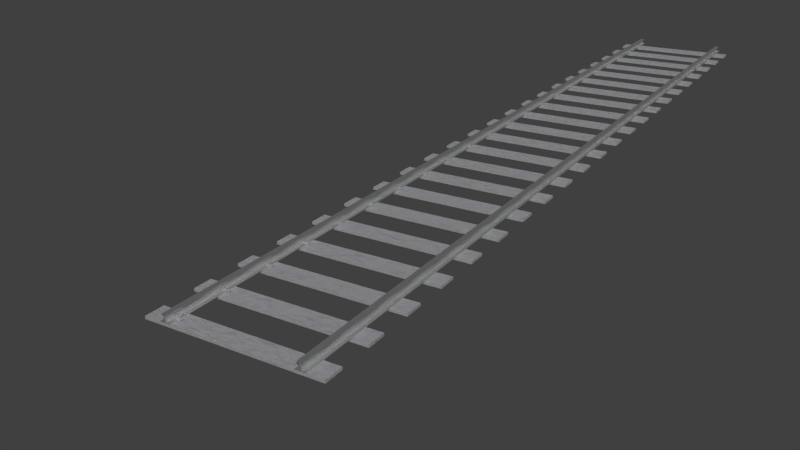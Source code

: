 # Source: Rails.001.blend  (saved by Blender 2.77.0; exported with 4.5.12 LTS)
import bpy
from mathutils import Matrix  # noqa: F401  (used for matrix-valued properties, if any)

bpy.ops.wm.read_factory_settings(use_empty=True)
scene = bpy.context.scene
scene.name = 'Scene'

# ---- collections
col_collection_1 = bpy.data.collections.new('Collection 1'); scene.collection.children.link(col_collection_1)

# ---- materials (node trees are filled in below, after node groups)
mat_concrete = bpy.data.materials.new('Concrete')
mat_concrete.alpha_threshold = 0.0
mat_concrete.roughness = 0.5
mat_bmd_pbrmetallic = bpy.data.materials.new('BMD_PBRMetallic')
mat_bmd_pbrmetallic.alpha_threshold = 0.0
mat_bmd_pbrmetallic.roughness = 0.5
mat_bmd_pbrmetallic.line_color = (0.0, 0.0, 0.0, 1.0)

# ---- node groups
ng_pbr_metallic = bpy.data.node_groups.new('PBR Metallic', 'ShaderNodeTree')
_s = ng_pbr_metallic.interface.new_socket(name='BSDF', in_out='OUTPUT', socket_type='NodeSocketShader')
_s = ng_pbr_metallic.interface.new_socket(name='Base Color', in_out='INPUT', socket_type='NodeSocketColor')
_s.default_value = (1.0, 0.766, 0.336, 1.0)
_s = ng_pbr_metallic.interface.new_socket(name='Rim Color', in_out='INPUT', socket_type='NodeSocketColor')
_s.default_value = (1.0, 1.0, 0.5, 1.0)
_s = ng_pbr_metallic.interface.new_socket(name='Rim Effect', in_out='INPUT', socket_type='NodeSocketFloat')
_s.subtype = 'FACTOR'
_s.default_value = 0.6
_s.min_value = 0.0
_s.max_value = 1.0
_s = ng_pbr_metallic.interface.new_socket(name='Roughness', in_out='INPUT', socket_type='NodeSocketColor')
_s.default_value = (0.1, 0.1, 0.1, 1.0)
_s = ng_pbr_metallic.interface.new_socket(name='Less/More', in_out='INPUT', socket_type='NodeSocketFloat')
_s.subtype = 'FACTOR'
_s.min_value = -1.0
_s.max_value = 1.0
_s = ng_pbr_metallic.interface.new_socket(name='Normal', in_out='INPUT', socket_type='NodeSocketVector')
_s.min_value = -1.0
_s.max_value = 1.0
_s.hide_value = True
_s = ng_pbr_metallic.interface.new_socket(name='IOR', in_out='INPUT', socket_type='NodeSocketFloat')
_s.default_value = 1.45
_s.min_value = 0.0
_s.max_value = 1000.0
_s = ng_pbr_metallic.interface.new_socket(name='Anisotropy', in_out='INPUT', socket_type='NodeSocketColor')
_s.default_value = (0.5, 0.5, 0.5, 1.0)
_s = ng_pbr_metallic.interface.new_socket(name='Lat./Lon. Shift', in_out='INPUT', socket_type='NodeSocketFloat')
_s.subtype = 'FACTOR'
_s.min_value = -1.0
_s.max_value = 1.0
_s = ng_pbr_metallic.interface.new_socket(name='Rotation', in_out='INPUT', socket_type='NodeSocketColor')
_s.default_value = (0.5, 0.5, 0.5, 1.0)
_s = ng_pbr_metallic.interface.new_socket(name='Adjust (deg)', in_out='INPUT', socket_type='NodeSocketFloat')
_s.subtype = 'FACTOR'
_s.min_value = -90.0
_s.max_value = 90.0
_s = ng_pbr_metallic.interface.new_socket(name='Tangent', in_out='INPUT', socket_type='NodeSocketVector')
_s.min_value = -1.0
_s.max_value = 1.0
_s.hide_value = True
_N = ng_pbr_metallic.nodes; _L = ng_pbr_metallic.links
n0 = _N.new('NodeGroupOutput'); n0.name = 'Group Output'; n0.location = (888, 9)
n1 = _N.new('ShaderNodeBsdfAnisotropic'); n1.name = 'Anisotropic BSDF'; n1.location = (687, 56)
n1.distribution = 'GGX'
n2 = _N.new('ShaderNodeMath'); n2.name = 'Math.004'; n2.location = (71, -123)
n2.hide = True
n2.operation = 'POWER'
n2.inputs[1].default_value = 2.0
n3 = _N.new('ShaderNodeNewGeometry'); n3.name = 'Geometry'; n3.location = (-355, 74)
n4 = _N.new('ShaderNodeMath'); n4.name = 'Math.009'; n4.location = (557, -132)
n4.hide = True
n5 = _N.new('ShaderNodeBump'); n5.name = 'Bump'; n5.location = (-480, 51)
n5.hide = True
n5.inputs[1].default_value = 0.1
n5.inputs[2].default_value = 1.0
n6 = _N.new('ShaderNodeFresnel'); n6.name = 'Fresnel.001'; n6.location = (50, -3)
n7 = _N.new('ShaderNodeFresnel'); n7.name = 'Fresnel'; n7.location = (50, 105)
n8 = _N.new('ShaderNodeMix'); n8.name = 'Mix'; n8.location = (-150, 150)
n8.data_type = 'RGBA'
n9 = _N.new('ShaderNodeLayerWeight'); n9.name = 'Layer Weight'; n9.location = (-150, -44)
n10 = _N.new('ShaderNodeMath'); n10.name = 'Math'; n10.location = (258, 108)
n10.operation = 'SUBTRACT'
n11 = _N.new('ShaderNodeMix'); n11.name = 'Mix.003'; n11.location = (258, -63)
n11.data_type = 'RGBA'
n12 = _N.new('ShaderNodeMix'); n12.name = 'Mix.001'; n12.location = (470, 66)
n12.data_type = 'RGBA'
n12.inputs[7].default_value = (1.0, 1.0, 1.0, 1.0)
n13 = _N.new('ShaderNodeMath'); n13.name = 'Math.008'; n13.location = (440, -150)
n13.hide = True
n13.operation = 'DIVIDE'
n13.inputs[1].default_value = 360.0
n14 = _N.new('ShaderNodeMath'); n14.name = 'Math.001'; n14.location = (-310, -12)
n14.hide = True
n14.operation = 'POWER'
n14.inputs[1].default_value = 2.0
n15 = _N.new('ShaderNodeMath'); n15.name = 'Math.014'; n15.location = (-310, -129)
n15.hide = True
n15.operation = 'MULTIPLY'
n16 = _N.new('ShaderNodeMix'); n16.name = 'Mix.002'; n16.location = (-422, -12)
n16.hide = True
n16.data_type = 'RGBA'
n16.blend_type = 'OVERLAY'
n16.inputs[0].default_value = 1.0
n17 = _N.new('ShaderNodeMath'); n17.name = 'Math.003'; n17.location = (-536, -12)
n17.hide = True
n18 = _N.new('ShaderNodeMath'); n18.name = 'Math.011'; n18.location = (-536, -59)
n18.hide = True
n18.operation = 'SUBTRACT'
n18.inputs[0].default_value = 2.0
n19 = _N.new('ShaderNodeMath'); n19.name = 'Math.002'; n19.location = (-650, -12)
n19.hide = True
n19.operation = 'MULTIPLY'
n20 = _N.new('ShaderNodeMath'); n20.name = 'Math.010'; n20.location = (-650, -59)
n20.hide = True
n20.operation = 'ABSOLUTE'
n21 = _N.new('ShaderNodeMath'); n21.name = 'Math.006'; n21.location = (-310, -82)
n21.hide = True
n22 = _N.new('ShaderNodeMath'); n22.name = 'Math.005'; n22.location = (-422, -72)
n22.hide = True
n22.operation = 'MULTIPLY'
n23 = _N.new('ShaderNodeMath'); n23.name = 'Math.013'; n23.location = (-422, -129)
n23.hide = True
n23.operation = 'SUBTRACT'
n24 = _N.new('ShaderNodeMath'); n24.name = 'Math.012'; n24.location = (-650, -110)
n24.hide = True
n24.use_clamp = True
n24.inputs[1].default_value = 0.0
n25 = _N.new('ShaderNodeMath'); n25.name = 'Math.007'; n25.location = (-536, -110)
n25.hide = True
n25.operation = 'SUBTRACT'
n25.inputs[1].default_value = 1.0
n26 = _N.new('NodeGroupInput'); n26.name = 'Group Input'; n26.location = (-888, 63)
n27 = _N.new('ShaderNodeMath'); n27.name = 'Math.015'; n27.location = (0, 0)
n27.operation = 'POWER'
_L.new(n5.outputs[0], n8.inputs[6])
_L.new(n8.outputs[2], n7.inputs[1])
_L.new(n3.outputs[4], n8.inputs[7])
_L.new(n7.outputs[0], n10.inputs[0])
_L.new(n19.outputs[0], n17.inputs[0])
_L.new(n17.outputs[0], n16.inputs[6])
_L.new(n16.outputs[2], n14.inputs[0])
_L.new(n26.outputs[3], n16.inputs[7])
_L.new(n14.outputs[0], n8.inputs[0])
_L.new(n26.outputs[6], n7.inputs[0])
_L.new(n26.outputs[0], n11.inputs[6])
_L.new(n3.outputs[4], n6.inputs[1])
_L.new(n10.outputs[0], n12.inputs[0])
_L.new(n6.outputs[0], n10.inputs[1])
_L.new(n9.outputs[1], n2.inputs[0])
_L.new(n11.outputs[2], n12.inputs[6])
_L.new(n2.outputs[0], n11.inputs[0])
_L.new(n26.outputs[1], n11.inputs[7])
_L.new(n26.outputs[6], n6.inputs[0])
_L.new(n26.outputs[5], n5.inputs[4])
_L.new(n26.outputs[5], n9.inputs[1])
_L.new(n12.outputs[2], n1.inputs[0])
_L.new(n26.outputs[5], n1.inputs[4])
_L.new(n1.outputs[0], n0.inputs[0])
_L.new(n26.outputs[11], n1.inputs[5])
_L.new(n13.outputs[0], n4.inputs[1])
_L.new(n4.outputs[0], n1.inputs[3])
_L.new(n26.outputs[7], n22.inputs[1])
_L.new(n22.outputs[0], n21.inputs[0])
_L.new(n25.outputs[0], n21.inputs[1])
_L.new(n21.outputs[0], n1.inputs[2])
_L.new(n20.outputs[0], n18.inputs[1])
_L.new(n15.outputs[0], n4.inputs[0])
_L.new(n26.outputs[10], n13.inputs[0])
_L.new(n26.outputs[8], n24.inputs[0])
_L.new(n26.outputs[8], n20.inputs[0])
_L.new(n26.outputs[2], n9.inputs[0])
_L.new(n26.outputs[4], n19.inputs[0])
_L.new(n26.outputs[9], n23.inputs[0])
_L.new(n23.outputs[0], n15.inputs[0])
_L.new(n24.outputs[0], n25.inputs[0])
_L.new(n18.outputs[0], n22.inputs[0])
_L.new(n14.outputs[0], n27.inputs[0])
_L.new(n27.outputs[0], n1.inputs[1])
n0.is_active_output = True
ng_metal_colors = bpy.data.node_groups.new('Metal Colors', 'ShaderNodeTree')
_s = ng_metal_colors.interface.new_socket(name='Iron', in_out='OUTPUT', socket_type='NodeSocketColor')
_s.default_value = (0.5601, 0.5695, 0.5801, 1.0)
_s = ng_metal_colors.interface.new_socket(name='Silver', in_out='OUTPUT', socket_type='NodeSocketColor')
_s.default_value = (0.972, 0.96, 0.915, 1.0)
_s = ng_metal_colors.interface.new_socket(name='Aluminum', in_out='OUTPUT', socket_type='NodeSocketColor')
_s.default_value = (0.913, 0.921, 0.925, 1.0)
_s = ng_metal_colors.interface.new_socket(name='Gold', in_out='OUTPUT', socket_type='NodeSocketColor')
_s.default_value = (1.0, 0.766, 0.336, 1.0)
_s = ng_metal_colors.interface.new_socket(name='Copper', in_out='OUTPUT', socket_type='NodeSocketColor')
_s.default_value = (0.955, 0.637, 0.538, 1.0)
_s = ng_metal_colors.interface.new_socket(name='Chromium', in_out='OUTPUT', socket_type='NodeSocketColor')
_s.default_value = (0.55, 0.556, 0.554, 1.0)
_s = ng_metal_colors.interface.new_socket(name='Nickel', in_out='OUTPUT', socket_type='NodeSocketColor')
_s.default_value = (0.66, 0.609, 0.526, 1.0)
_s = ng_metal_colors.interface.new_socket(name='Titanium', in_out='OUTPUT', socket_type='NodeSocketColor')
_s.default_value = (0.5416, 0.4974, 0.449, 1.0)
_s = ng_metal_colors.interface.new_socket(name='Cobalt', in_out='OUTPUT', socket_type='NodeSocketColor')
_s.default_value = (0.662, 0.655, 0.634, 1.0)
_s = ng_metal_colors.interface.new_socket(name='Platinum', in_out='OUTPUT', socket_type='NodeSocketColor')
_s.default_value = (0.672, 0.6366, 0.585, 1.0)
_N = ng_metal_colors.nodes; _L = ng_metal_colors.links
n0 = _N.new('NodeGroupOutput'); n0.name = 'Group Output'; n0.location = (0, 0)
n0.inputs[0].default_value = (0.5601, 0.5695, 0.5801, 1.0)
n0.inputs[1].default_value = (0.972, 0.96, 0.915, 1.0)
n0.inputs[2].default_value = (0.913, 0.921, 0.925, 1.0)
n0.inputs[3].default_value = (1.0, 0.766, 0.336, 1.0)
n0.inputs[4].default_value = (0.955, 0.637, 0.538, 1.0)
n0.inputs[5].default_value = (0.55, 0.556, 0.554, 1.0)
n0.inputs[6].default_value = (0.66, 0.609, 0.526, 1.0)
n0.inputs[7].default_value = (0.5416, 0.4974, 0.449, 1.0)
n0.inputs[8].default_value = (0.662, 0.655, 0.634, 1.0)
n0.inputs[9].default_value = (0.672, 0.6366, 0.585, 1.0)
n0.is_active_output = True

# ---- material node trees
mat_concrete.use_nodes = True; mat_concrete.node_tree.nodes.clear()
_N = mat_concrete.node_tree.nodes; _L = mat_concrete.node_tree.links
n0 = _N.new('ShaderNodeOutputMaterial'); n0.name = 'Material Output'; n0.location = (1168, 210)
n1 = _N.new('ShaderNodeTexVoronoi'); n1.name = 'Voronoi Texture.002'; n1.location = (-612, 295)
n2 = _N.new('ShaderNodeTexVoronoi'); n2.name = 'Voronoi Texture.003'; n2.location = (-612, 497)
n3 = _N.new('ShaderNodeTexVoronoi'); n3.name = 'Voronoi Texture.001'; n3.location = (-612, 44)
n3.width = 129
n4 = _N.new('ShaderNodeTexVoronoi'); n4.name = 'Voronoi Texture.007'; n4.location = (-612, -147)
n5 = _N.new('ShaderNodeBsdfDiffuse'); n5.name = 'Diffuse BSDF'; n5.location = (504, 385)
n6 = _N.new('ShaderNodeBsdfAnisotropic'); n6.name = 'Glossy BSDF'; n6.location = (504, 204)
n6.distribution = 'GGX'
n6.inputs[1].default_value = 0.6325
n7 = _N.new('ShaderNodeFresnel'); n7.name = 'Fresnel'; n7.location = (504, 564)
n7.inputs[0].default_value = 4.0
n8 = _N.new('ShaderNodeTexVoronoi'); n8.name = 'Voronoi Texture.008'; n8.location = (319, -281)
n9 = _N.new('ShaderNodeMix'); n9.name = 'Mix.002'; n9.location = (-324, -293)
n9.data_type = 'RGBA'
n9.blend_type = 'BURN'
n10 = _N.new('ShaderNodeMix'); n10.name = 'Mix'; n10.location = (-324, 310)
n10.data_type = 'RGBA'
n10.blend_type = 'BURN'
n11 = _N.new('ShaderNodeMixShader'); n11.name = 'Mix Shader'; n11.location = (864, 348)
n12 = _N.new('ShaderNodeMix'); n12.name = 'Mix.001'; n12.location = (-63, 38)
n12.data_type = 'RGBA'
n13 = _N.new('ShaderNodeTexVoronoi'); n13.name = 'Voronoi Texture.005'; n13.location = (-612, -331)
n14 = _N.new('ShaderNodeTexVoronoi'); n14.name = 'Voronoi Texture.006'; n14.location = (-612, -564)
n15 = _N.new('ShaderNodeValue'); n15.name = 'Global scale'; n15.location = (-1168, -47)
n15.label = 'Global scale'
n15.outputs[0].default_value = 10.0
n16 = _N.new('ShaderNodeMath'); n16.name = 'Math.003'; n16.location = (-836, -155)
n16.operation = 'MULTIPLY'
n16.inputs[1].default_value = 5.0
n17 = _N.new('ShaderNodeMath'); n17.name = 'Math.004'; n17.location = (-838, -316)
n17.operation = 'MULTIPLY'
n17.inputs[1].default_value = 200.0
n18 = _N.new('ShaderNodeMath'); n18.name = 'Math.005'; n18.location = (-835, -561)
n18.operation = 'MULTIPLY'
n18.inputs[1].default_value = 75.0
n19 = _N.new('ShaderNodeMath'); n19.name = 'Math.002'; n19.location = (-838, 42)
n19.operation = 'MULTIPLY'
n19.inputs[1].default_value = 100.0
n20 = _N.new('ShaderNodeMath'); n20.name = 'Math'; n20.location = (-830, 502)
n20.operation = 'MULTIPLY'
n20.inputs[1].default_value = 1.0
n21 = _N.new('ShaderNodeMath'); n21.name = 'Math.001'; n21.location = (-820, 302)
n21.operation = 'MULTIPLY'
n21.inputs[1].default_value = 50.0
n22 = _N.new('ShaderNodeValToRGB'); n22.name = 'ColorRamp'; n22.location = (731, -108)
while len(n22.color_ramp.elements) > 1: n22.color_ramp.elements.remove(n22.color_ramp.elements[-1])
n22.color_ramp.elements[0].position = 0.0; n22.color_ramp.elements[0].color = (0.2049, 0.2049, 0.2049, 1.0)
_e = n22.color_ramp.elements.new(1.0); _e.color = (0.2234, 0.2234, 0.2234, 1.0)
n23 = _N.new('ShaderNodeInvert'); n23.name = 'Invert'; n23.location = (523, -259)
n24 = _N.new('ShaderNodeDisplacement'); n24.name = 'Displacement'; n24.location = (0, 0)
n24.inputs[1].default_value = 0.0
n24.inputs[2].default_value = 0.1
n25 = _N.new('ShaderNodeMath'); n25.name = 'Math.006'; n25.location = (0, 0)
n25.operation = 'MULTIPLY'
n26 = _N.new('ShaderNodeMath'); n26.name = 'Math.007'; n26.location = (0, 0)
n26.operation = 'MULTIPLY'
n27 = _N.new('ShaderNodeMath'); n27.name = 'Math.008'; n27.location = (0, 0)
n27.operation = 'MULTIPLY'
_L.new(n7.outputs[0], n11.inputs[0])
_L.new(n5.outputs[0], n11.inputs[1])
_L.new(n6.outputs[0], n11.inputs[2])
_L.new(n10.outputs[2], n12.inputs[6])
_L.new(n12.outputs[2], n5.inputs[0])
_L.new(n9.outputs[2], n12.inputs[7])
_L.new(n12.outputs[2], n6.inputs[0])
_L.new(n11.outputs[0], n0.inputs[0])
_L.new(n23.outputs[0], n22.inputs[0])
_L.new(n15.outputs[0], n20.inputs[0])
_L.new(n20.outputs[0], n2.inputs[2])
_L.new(n15.outputs[0], n21.inputs[0])
_L.new(n15.outputs[0], n19.inputs[0])
_L.new(n15.outputs[0], n16.inputs[0])
_L.new(n15.outputs[0], n17.inputs[0])
_L.new(n15.outputs[0], n18.inputs[0])
_L.new(n18.outputs[0], n14.inputs[2])
_L.new(n17.outputs[0], n13.inputs[2])
_L.new(n21.outputs[0], n1.inputs[2])
_L.new(n19.outputs[0], n3.inputs[2])
_L.new(n16.outputs[0], n4.inputs[2])
_L.new(n19.outputs[0], n8.inputs[2])
_L.new(n22.outputs[0], n24.inputs[0])
_L.new(n24.outputs[0], n0.inputs[2])
_L.new(n14.outputs[1], n9.inputs[7])
_L.new(n13.outputs[1], n9.inputs[6])
_L.new(n3.outputs[1], n10.inputs[7])
_L.new(n1.outputs[1], n10.inputs[6])
_L.new(n25.outputs[0], n10.inputs[0])
_L.new(n2.outputs[0], n25.inputs[0])
_L.new(n2.outputs[0], n25.inputs[1])
_L.new(n26.outputs[0], n9.inputs[0])
_L.new(n4.outputs[0], n26.inputs[0])
_L.new(n4.outputs[0], n26.inputs[1])
_L.new(n27.outputs[0], n23.inputs[1])
_L.new(n8.outputs[0], n27.inputs[0])
_L.new(n8.outputs[0], n27.inputs[1])
n0.is_active_output = True
mat_bmd_pbrmetallic.use_nodes = True; mat_bmd_pbrmetallic.node_tree.nodes.clear()
_N = mat_bmd_pbrmetallic.node_tree.nodes; _L = mat_bmd_pbrmetallic.node_tree.links
n0 = _N.new('ShaderNodeOutputMaterial'); n0.name = 'Material Output'; n0.location = (302, -34)
n1 = _N.new('ShaderNodeGroup'); n1.name = 'Group'; n1.location = (1, 34)
n1.node_tree = ng_pbr_metallic
n1.inputs[2].default_value = 0.6
n1.inputs[3].default_value = (0.5578, 0.5578, 0.5578, 1.0)
n1.inputs[4].default_value = 0.0
n1.inputs[5].default_value = (0.0, 0.0, 0.0)
n1.inputs[6].default_value = 1.45
n1.inputs[7].default_value = (0.5, 0.5, 0.5, 1.0)
n1.inputs[8].default_value = 0.0
n1.inputs[9].default_value = (0.5, 0.5, 0.5, 1.0)
n1.inputs[10].default_value = 0.0
n1.inputs[11].default_value = (0.0, 0.0, 0.0)
n2 = _N.new('ShaderNodeGroup'); n2.name = 'Group.002'; n2.location = (-302, -10)
n2.node_tree = ng_metal_colors
_L.new(n1.outputs[0], n0.inputs[0])
_L.new(n2.outputs[2], n1.inputs[0])
_L.new(n2.outputs[5], n1.inputs[1])
n0.is_active_output = True

# ---- world
world_world = bpy.data.worlds.new('World'); scene.world = world_world
world_world.color = (0.05088, 0.05088, 0.05088)
world_world.use_sun_shadow = False
world_world.sun_shadow_jitter_overblur = 0.0
world_world.cycles.sampling_method = 'MANUAL'

# ---- cameras
cam_camera = bpy.data.cameras.new('Camera')
cam_camera.clip_end = 100.0
cam_camera.lens = 35.0
cam_camera.sensor_width = 32.0
cam_camera.sensor_height = 18.0
cam_camera.ortho_scale = 7.314
cam_camera.dof.focus_distance = 0.0

# ---- meshes
me_sleepers = bpy.data.meshes.new('Sleepers')
me_sleepers.from_pydata([(-0.678, 1.04, 1.356), (-0.6813, 1.028, 1.356), (-0.6826, 1.0, 1.356), (-0.6813, 0.9719, 1.356), (-0.678, 0.9602, 1.356), (-0.6748, 0.9719, 1.356), (-0.6734, 1.0, 1.356), (-0.6748, 1.028, 1.356), (-0.6734, 1.0, 0.9798), (-0.6748, 0.9719, 0.9798), (-0.678, 0.9602, 0.9798), (-0.6813, 0.9719, 0.9798), (-0.6826, 1.0, 0.9798), (-0.6845, 1.0, 1.356), (-0.6813, 1.028, 0.9798), (-0.678, 1.04, 0.9798), (-0.6748, 1.028, 0.9798), (-0.678, 1.0, 0.9798), (-0.678, 1.0, 1.434), (-0.678, 0.944, 1.356), (-0.6826, 0.9604, 1.356), (-0.6715, 1.0, 1.356), (-0.6734, 0.9604, 1.356), (-0.6734, 1.04, 1.356), (-0.6826, 1.04, 1.356), (-0.678, 1.056, 1.356), (-0.6845, 1.0, 1.434), (-0.6826, 0.9604, 1.434), (-0.6734, 1.04, 1.434), (-0.678, 1.056, 1.434), (-0.678, 0.944, 1.434), (-0.6734, 0.9604, 1.434), (-0.6826, 1.04, 1.434), (-0.6715, 1.0, 1.434), (-0.6583, 1.04, 1.356), (-0.6615, 1.028, 1.356), (-0.6629, 1.0, 1.356), (-0.6615, 0.9719, 1.356), (-0.6583, 0.9602, 1.356), (-0.655, 0.9719, 1.356), (-0.6537, 1.0, 1.356), (-0.655, 1.028, 1.356), (-0.6537, 1.0, 0.9798), (-0.655, 0.9719, 0.9798), (-0.6583, 0.9602, 0.9798), (-0.6615, 0.9719, 0.9798), (-0.6629, 1.0, 0.9798), (-0.6648, 1.0, 1.356), (-0.6615, 1.028, 0.9798), (-0.6583, 1.04, 0.9798), (-0.655, 1.028, 0.9798), (-0.6583, 1.0, 0.9798), (-0.6583, 1.0, 1.434), (-0.6583, 0.944, 1.356), (-0.6629, 0.9604, 1.356), (-0.6518, 1.0, 1.356), (-0.6537, 0.9604, 1.356), (-0.6537, 1.04, 1.356), (-0.6629, 1.04, 1.356), (-0.6583, 1.056, 1.356), (-0.6648, 1.0, 1.434), (-0.6629, 0.9604, 1.434), (-0.6537, 1.04, 1.434), (-0.6583, 1.056, 1.434), (-0.6583, 0.944, 1.434), (-0.6537, 0.9604, 1.434), (-0.6629, 1.04, 1.434), (-0.6518, 1.0, 1.434), (-0.7209, 0.8679, 1.244), (-0.6454, 0.8679, 1.244), (-0.7209, 1.132, 1.244), (-0.6454, 1.132, 1.244), (-0.7209, 1.132, 1.355), (-0.7209, 0.8679, 1.355), (-0.6454, 0.8679, 1.355), (-0.6454, 1.132, 1.355), (-1.0, -5.96e-08, 0.0), (-1.0, -5.96e-08, 1.0), (-1.0, 2.0, 0.0), (-1.0, 2.0, 1.0), (0.0, 2.0, 1.0), (0.0, 2.0, 0.0), (0.0, -5.96e-08, 1.0), (0.0, -5.96e-08, 0.0)], [], [(17, 8, 9), (20, 27, 26, 13), (22, 31, 30, 19), (25, 29, 28, 23), (24, 32, 29, 25), (17, 9, 10), (17, 10, 11), (17, 11, 12), (17, 12, 14), (17, 14, 15), (17, 16, 8), (17, 15, 16), (2, 12, 11, 3), (0, 15, 14, 1), (7, 16, 15, 0), (5, 9, 8, 6), (3, 11, 10, 4), (1, 14, 12, 2), (6, 8, 16, 7), (4, 10, 9, 5), (19, 30, 27, 20), (23, 28, 33, 21), (21, 33, 31, 22), (13, 26, 32, 24), (1, 24, 25, 0), (0, 25, 23, 7), (6, 21, 22, 5), (4, 19, 20, 3), (2, 13, 24, 1), (7, 23, 21, 6), (5, 22, 19, 4), (3, 20, 13, 2), (18, 26, 27), (18, 28, 29), (18, 30, 31), (18, 32, 26), (18, 33, 28), (18, 27, 30), (18, 29, 32), (18, 31, 33), (51, 42, 43), (54, 61, 60, 47), (56, 65, 64, 53), (59, 63, 62, 57), (58, 66, 63, 59), (51, 43, 44), (51, 44, 45), (51, 45, 46), (51, 46, 48), (51, 48, 49), (51, 50, 42), (51, 49, 50), (36, 46, 45, 37), (34, 49, 48, 35), (41, 50, 49, 34), (39, 43, 42, 40), (37, 45, 44, 38), (35, 48, 46, 36), (40, 42, 50, 41), (38, 44, 43, 39), (53, 64, 61, 54), (57, 62, 67, 55), (55, 67, 65, 56), (47, 60, 66, 58), (35, 58, 59, 34), (34, 59, 57, 41), (40, 55, 56, 39), (38, 53, 54, 37), (36, 47, 58, 35), (41, 57, 55, 40), (39, 56, 53, 38), (37, 54, 47, 36), (52, 60, 61), (52, 62, 63), (52, 64, 65), (52, 66, 60), (52, 67, 62), (52, 61, 64), (52, 63, 66), (52, 65, 67), (68, 70, 71, 69), (73, 74, 75, 72), (71, 70, 72, 75), (68, 69, 74, 73), (69, 71, 75, 74), (70, 68, 73, 72), (77, 79, 78, 76), (82, 77, 76, 83), (82, 80, 79, 77), (76, 78, 81, 83), (79, 80, 81, 78)])
me_sleepers.materials.append(mat_concrete)
me_sleepers.use_remesh_preserve_volume = False
me_sleepers.use_remesh_preserve_attributes = False
me_sleepers.use_mirror_vertex_groups = False
me_sleepers.update()
me_rails = bpy.data.meshes.new('Rails')
me_rails.from_pydata([(-0.6026, 10.0, 0.02352), (-0.5969, 10.0, 0.0292), (-0.5099, 10.0, 0.02352), (-0.5156, 10.0, 0.0292), (-0.6026, 1.024e-08, 0.02352), (-0.5969, 1.024e-08, 0.0292), (-0.5099, -1.211e-08, 0.02352), (-0.5156, -1.211e-08, 0.0292), (-0.5647, 10.0, 0.0292), (-0.5478, 10.0, 0.0292), (-0.5478, 10.0, 0.02352), (-0.5647, 10.0, 0.02352), (-0.5478, 2.794e-09, 0.0292), (-0.5647, 2.794e-09, 0.0292), (-0.5647, 2.794e-09, 0.02352), (-0.5478, 2.794e-09, 0.02352), (-0.5632, 10.0, 0.07434), (-0.5493, 10.0, 0.07434), (-0.5493, 2.794e-09, 0.07434), (-0.5632, 2.794e-09, 0.07434), (-0.5796, 10.0, 0.0773), (-0.5329, 10.0, 0.0773), (-0.5329, -4.657e-09, 0.0773), (-0.5796, 1.024e-08, 0.0773), (-0.5813, 10.0, 0.08633), (-0.5312, 10.0, 0.08633), (-0.5312, -1.211e-08, 0.08633), (-0.5813, 2.794e-09, 0.08633)], [], [(9, 3, 2, 10), (3, 7, 6, 2), (13, 5, 4, 14), (5, 1, 0, 4), (10, 2, 6, 15), (12, 7, 3, 9), (5, 13, 8, 1), (13, 12, 18, 19), (0, 11, 14, 4), (11, 10, 15, 14), (7, 12, 15, 6), (12, 13, 14, 15), (1, 8, 11, 0), (8, 9, 10, 11), (16, 19, 23, 20), (9, 8, 16, 17), (8, 13, 19, 16), (12, 9, 17, 18), (22, 21, 25, 26), (17, 16, 20, 21), (18, 17, 21, 22), (19, 18, 22, 23), (27, 26, 25, 24), (23, 22, 26, 27), (20, 23, 27, 24), (21, 20, 24, 25)])
me_rails.materials.append(mat_bmd_pbrmetallic)
me_rails.use_remesh_preserve_volume = False
me_rails.use_remesh_preserve_attributes = False
me_rails.use_mirror_vertex_groups = False
me_rails.update()

# ---- objects
ob_sleepers = bpy.data.objects.new('Sleepers', me_sleepers)
ob_rails = bpy.data.objects.new('Rails', me_rails)
ob_camera = bpy.data.objects.new('Camera', cam_camera)

# ---- transforms, parenting, visibility, modifiers, constraints
ob_sleepers.location = (0.0, 0.0, 0.0)
ob_sleepers.scale = (0.7418, 0.08592, 0.02352)
ob_sleepers.lineart.crease_threshold = 0.0
_m = ob_sleepers.modifiers.new('Mirror', 'MIRROR')
_m.use_clip = True
_m = ob_sleepers.modifiers.new('Array', 'ARRAY')
_m.count = 22
_m.constant_offset_displace = (0.0, 0.0, 0.0)
_m.relative_offset_displace = (0.0, 2.672, 0.0)
ob_rails.location = (0.0, 0.0, 0.0)
ob_rails.lineart.crease_threshold = 0.0
_m = ob_rails.modifiers.new('Mirror', 'MIRROR')
_m.use_clip = True
ob_camera.location = (3.408, -3.414, 2.881)
ob_camera.rotation_euler = (1.16, 0.01082, 0.5554)
ob_camera.lock_rotations_4d = False
ob_camera.empty_display_type = 'ARROWS'
ob_camera.color = (0.0, 0.0, 0.0, 0.0)
ob_camera.display_type = 'WIRE'
ob_camera.lineart.crease_threshold = 0.0

# ---- collection membership
col_collection_1.objects.link(ob_sleepers)
col_collection_1.objects.link(ob_rails)
col_collection_1.objects.link(ob_camera)

# ---- scene / render settings (as saved in the file)
scene.camera = ob_camera
scene.frame_start = 1; scene.frame_end = 250; scene.frame_set(1)
scene.render.engine = 'CYCLES'
scene.render.fps = 30
scene.render.dither_intensity = 0.0
scene.cycles.use_denoising = False
scene.cycles.samples = 128
scene.cycles.sampling_pattern = 'TABULATED_SOBOL'
scene.cycles.light_sampling_threshold = 0.0
scene.cycles.use_adaptive_sampling = False
scene.cycles.use_light_tree = False
scene.cycles.blur_glossy = 0.0
scene.cycles.sample_clamp_indirect = 0.0
scene.view_settings.view_transform = 'Standard'
bpy.context.view_layer.update()

# ---- added for rendering (the .blend has no usable light): sun
light_auto_sun = bpy.data.lights.new('AutoSun', 'SUN')
light_auto_sun.energy = 3.0
light_auto_sun.angle = 0.0523599
ob_auto_sun = bpy.data.objects.new('AutoSun', light_auto_sun)
scene.collection.objects.link(ob_auto_sun)
ob_auto_sun.rotation_euler = (0.872665, 0.174533, 0.523599)
bpy.context.view_layer.update()
